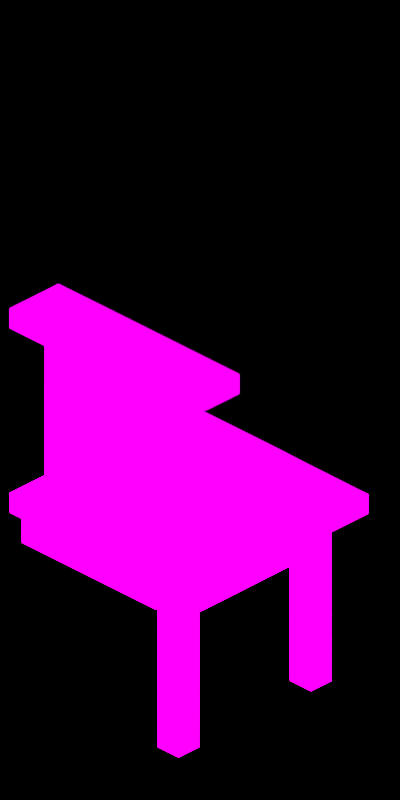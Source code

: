 # Source: vn_workbench.blend  (saved by Blender 4.4.32; exported with 4.5.12 LTS)
import bpy
from mathutils import Matrix  # noqa: F401  (used for matrix-valued properties, if any)

bpy.ops.wm.read_factory_settings(use_empty=True)
scene = bpy.context.scene
scene.name = 'Scene'

# ---- collections
col_collection = bpy.data.collections.new('Collection'); scene.collection.children.link(col_collection)
col_grid_plane_guides = bpy.data.collections.new('Grid Plane Guides'); scene.collection.children.link(col_grid_plane_guides)
col_grid_plane_guides.hide_render = True
col_grid_plane_guides_1 = bpy.data.collections.new('Grid Plane Guides 1'); col_grid_plane_guides.children.link(col_grid_plane_guides_1)
col_grid_plane_guides_2 = bpy.data.collections.new('Grid Plane Guides 2'); col_grid_plane_guides.children.link(col_grid_plane_guides_2)
col_grid_plane_guides_2.hide_render = True
col_table = bpy.data.collections.new('Table'); scene.collection.children.link(col_table)
col_reference = bpy.data.collections.new('Reference'); scene.collection.children.link(col_reference)
col_exclusion = bpy.data.collections.new('Exclusion'); scene.collection.children.link(col_exclusion)

# ---- images (referenced by path relative to the original .blend; pixels are not part of the script)
import os
ASSET_DIR = os.environ.get("B2B_ASSET_DIR", "")  # directory of the original .blend (textures are referenced by path, not embedded)
HERE = os.path.dirname(os.path.abspath(__file__))  # packed textures are extracted next to this script under _unpacked/

def load_image(name, relpath, width, height, colorspace="sRGB"):
    """Load a texture the original file referenced (path relative to the .blend, or extracted next to this script)."""
    p = next((c for c in (os.path.join(HERE, relpath), os.path.join(ASSET_DIR, relpath)) if relpath and os.path.exists(c)), "")
    if p:
        img = bpy.data.images.load(p, check_existing=True)
        img.name = name
    else:  # same state as the original file: an image datablock whose file is absent (Cycles renders it pink)
        img = bpy.data.images.new(name, width, height)
        img.source = "FILE"
        img.filepath = "//" + (relpath or name)
    img.colorspace_settings.name = colorspace
    return img
img_workbench_assets_png = load_image('workbench-assets.png', 'assets/VNWorkbench/workbench-assets.png', 1024, 1024, 'sRGB')

# ---- materials (node trees are filled in below, after node groups)
mat_table = bpy.data.materials.new('Table')
mat_exclude = bpy.data.materials.new('Exclude')

# ---- material node trees
mat_table.use_nodes = True; mat_table.node_tree.nodes.clear()
_N = mat_table.node_tree.nodes; _L = mat_table.node_tree.links
n0 = _N.new('ShaderNodeOutputMaterial'); n0.name = 'Material Output'; n0.location = (300, 300)
n1 = _N.new('ShaderNodeEmission'); n1.name = 'Emission'; n1.location = (10, 300)
n2 = _N.new('ShaderNodeTexImage'); n2.name = 'Image Texture'; n2.location = (-280, 280)
n2.image = img_workbench_assets_png
n2.extension = 'EXTEND'
_L.new(n1.outputs[0], n0.inputs[0])
_L.new(n2.outputs[0], n1.inputs[0])
n0.is_active_output = True
mat_exclude.use_nodes = True; mat_exclude.node_tree.nodes.clear()
_N = mat_exclude.node_tree.nodes; _L = mat_exclude.node_tree.links
n0 = _N.new('ShaderNodeOutputMaterial'); n0.name = 'Material Output'; n0.location = (300, 300)
n1 = _N.new('ShaderNodeHoldout'); n1.name = 'Holdout'; n1.location = (10, 300)
_L.new(n1.outputs[0], n0.inputs[0])
n0.is_active_output = True

# ---- world
world_world = bpy.data.worlds.new('World'); scene.world = world_world
world_world.use_nodes = True; world_world.node_tree.nodes.clear()
_N = world_world.node_tree.nodes; _L = world_world.node_tree.links
n0 = _N.new('ShaderNodeOutputWorld'); n0.name = 'World Output'; n0.location = (300, 300)
n1 = _N.new('ShaderNodeBackground'); n1.name = 'Background'; n1.location = (10, 300)
n1.inputs[0].default_value = (0.05088, 0.05088, 0.05088, 1.0)
n1.inputs[1].default_value = 0.0
_L.new(n1.outputs[0], n0.inputs[0])
n0.is_active_output = True
world_world.color = (0.05088, 0.05088, 0.05088)
world_world.use_sun_shadow = False
world_world.sun_shadow_jitter_overblur = 0.0

# ---- cameras
cam_camera = bpy.data.cameras.new('Camera')
cam_camera.type = 'ORTHO'
cam_camera.clip_end = 100.0
cam_camera.ortho_scale = 7.314

# ---- lights
light_light = bpy.data.lights.new('Light', 'AREA')
light_light.transmission_factor = 0.0
light_light.use_shadow = False
light_light.energy = 339.5
light_light.shadow_soft_size = 7.54
light_light.shadow_maximum_resolution = 0.006
light_light.use_absolute_resolution = True
light_light.shape = 'RECTANGLE'
light_light.size = 0.1
light_light.size_y = 0.1
light_light.spread = 2.094

# ---- meshes
me_cylinder_002 = bpy.data.meshes.new('Cylinder.002')
me_cylinder_002.from_pydata([(0.0, 1.0, -1.0), (0.0, 1.0, 9.249), (0.1951, 0.9808, -1.0), (0.1951, 0.9808, 9.249), (0.3827, 0.9239, -1.0), (0.3827, 0.9239, 9.249), (0.5556, 0.8315, -1.0), (0.5556, 0.8315, 9.249), (0.7071, 0.7071, -1.0), (0.7071, 0.7071, 9.249), (0.8315, 0.5556, -1.0), (0.8315, 0.5556, 9.249), (0.9239, 0.3827, -1.0), (0.9239, 0.3827, 9.249), (0.9808, 0.1951, -1.0), (0.9808, 0.1951, 9.249), (1.0, 0.0, -1.0), (1.0, 3.606e-07, 9.249), (0.9808, -0.1951, -1.0), (0.9808, -0.1951, 9.249), (0.9239, -0.3827, -1.0), (0.9239, -0.3827, 9.249), (0.8315, -0.5556, -1.0), (0.8315, -0.5556, 9.249), (0.7071, -0.7071, -1.0), (0.7071, -0.7071, 9.249), (0.5556, -0.8315, -1.0), (0.5556, -0.8315, 9.249), (0.3827, -0.9239, -1.0), (0.3827, -0.9239, 9.249), (0.1951, -0.9808, -1.0), (0.1951, -0.9808, 9.249), (0.0, -1.0, -1.0), (0.0, -1.0, 9.249), (-0.1951, -0.9808, -1.0), (-0.1951, -0.9808, 9.249), (-0.3827, -0.9239, -1.0), (-0.3827, -0.9239, 9.249), (-0.5556, -0.8315, -1.0), (-0.5556, -0.8315, 9.249), (-0.7071, -0.7071, -1.0), (-0.7071, -0.7071, 9.249), (-0.8315, -0.5556, -1.0), (-0.8315, -0.5556, 9.249), (-0.9239, -0.3827, -1.0), (-0.9239, -0.3827, 9.249), (-0.9808, -0.1951, -1.0), (-0.9808, -0.1951, 9.249), (-1.0, 0.0, -1.0), (-1.0, 3.606e-07, 9.249), (-0.9808, 0.1951, -1.0), (-0.9808, 0.1951, 9.249), (-0.9239, 0.3827, -1.0), (-0.9239, 0.3827, 9.249), (-0.8315, 0.5556, -1.0), (-0.8315, 0.5556, 9.249), (-0.7071, 0.7071, -1.0), (-0.7071, 0.7071, 9.249), (-0.5556, 0.8315, -1.0), (-0.5556, 0.8315, 9.249), (-0.3827, 0.9239, -1.0), (-0.3827, 0.9239, 9.249), (-0.1951, 0.9808, -1.0), (-0.1951, 0.9808, 9.249), (0.7541, 3.791, 9.28), (7.346e-08, 3.865, 9.28), (1.479, 3.571, 9.28), (2.147, 3.214, 9.28), (2.733, 2.733, 9.28), (3.214, 2.147, 9.28), (3.571, 1.479, 9.28), (3.791, 0.7541, 9.28), (3.865, 2.238e-07, 9.28), (3.791, -0.7541, 9.28), (3.571, -1.479, 9.28), (3.214, -2.147, 9.28), (2.733, -2.733, 9.28), (2.147, -3.214, 9.28), (1.479, -3.571, 9.28), (0.7541, -3.791, 9.28), (7.346e-08, -3.865, 9.28), (-0.7541, -3.791, 9.28), (-1.479, -3.571, 9.28), (-2.147, -3.214, 9.28), (-2.733, -2.733, 9.28), (-3.214, -2.147, 9.28), (-3.571, -1.479, 9.28), (-3.791, -0.7541, 9.28), (-3.865, 2.238e-07, 9.28), (-3.791, 0.7541, 9.28), (-3.571, 1.479, 9.28), (-3.214, 2.147, 9.28), (-2.733, 2.733, 9.28), (-2.147, 3.214, 9.28), (-1.479, 3.571, 9.28), (-0.7541, 3.791, 9.28), (0.03055, 0.1536, 18.5), (-1.612e-08, 0.1566, 18.5), (0.05992, 0.1447, 18.5), (0.08699, 0.1302, 18.5), (0.1107, 0.1107, 18.5), (0.1302, 0.08699, 18.5), (0.1447, 0.05992, 18.5), (0.1536, 0.03055, 18.5), (0.1566, 7.808e-07, 18.5), (0.1536, -0.03054, 18.5), (0.1447, -0.05992, 18.5), (0.1302, -0.08699, 18.5), (0.1107, -0.1107, 18.5), (0.08699, -0.1302, 18.5), (0.05992, -0.1447, 18.5), (0.03055, -0.1536, 18.5), (-1.612e-08, -0.1566, 18.5), (-0.03055, -0.1536, 18.5), (-0.05992, -0.1447, 18.5), (-0.08699, -0.1302, 18.5), (-0.1107, -0.1107, 18.5), (-0.1302, -0.08699, 18.5), (-0.1447, -0.05992, 18.5), (-0.1536, -0.03054, 18.5), (-0.1566, 7.808e-07, 18.5), (-0.1536, 0.03055, 18.5), (-0.1447, 0.05992, 18.5), (-0.1302, 0.08699, 18.5), (-0.1107, 0.1107, 18.5), (-0.08699, 0.1302, 18.5), (-0.05992, 0.1447, 18.5), (-0.03055, 0.1536, 18.5)], [], [(0, 1, 3, 2), (2, 3, 5, 4), (4, 5, 7, 6), (6, 7, 9, 8), (8, 9, 11, 10), (10, 11, 13, 12), (12, 13, 15, 14), (14, 15, 17, 16), (16, 17, 19, 18), (18, 19, 21, 20), (20, 21, 23, 22), (22, 23, 25, 24), (24, 25, 27, 26), (26, 27, 29, 28), (28, 29, 31, 30), (30, 31, 33, 32), (32, 33, 35, 34), (34, 35, 37, 36), (36, 37, 39, 38), (38, 39, 41, 40), (40, 41, 43, 42), (42, 43, 45, 44), (44, 45, 47, 46), (46, 47, 49, 48), (48, 49, 51, 50), (50, 51, 53, 52), (52, 53, 55, 54), (54, 55, 57, 56), (56, 57, 59, 58), (58, 59, 61, 60), (25, 23, 75, 76), (60, 61, 63, 62), (62, 63, 1, 0), (0, 2, 4, 6, 8, 10, 12, 14, 16, 18, 20, 22, 24, 26, 28, 30, 32, 34, 36, 38, 40, 42, 44, 46, 48, 50, 52, 54, 56, 58, 60, 62), (89, 88, 120, 121), (43, 41, 84, 85), (61, 59, 93, 94), (17, 15, 71, 72), (35, 33, 80, 81), (53, 51, 89, 90), (9, 7, 67, 68), (27, 25, 76, 77), (45, 43, 85, 86), (63, 61, 94, 95), (19, 17, 72, 73), (37, 35, 81, 82), (55, 53, 90, 91), (11, 9, 68, 69), (29, 27, 77, 78), (47, 45, 86, 87), (3, 1, 65, 64), (1, 63, 95, 65), (21, 19, 73, 74), (39, 37, 82, 83), (57, 55, 91, 92), (13, 11, 69, 70), (31, 29, 78, 79), (49, 47, 87, 88), (5, 3, 64, 66), (23, 21, 74, 75), (41, 39, 83, 84), (59, 57, 92, 93), (15, 13, 70, 71), (33, 31, 79, 80), (51, 49, 88, 89), (7, 5, 66, 67), (96, 97, 127, 126, 125, 124, 123, 122, 121, 120, 119, 118, 117, 116, 115, 114, 113, 112, 111, 110, 109, 108, 107, 106, 105, 104, 103, 102, 101, 100, 99, 98), (76, 75, 107, 108), (90, 89, 121, 122), (77, 76, 108, 109), (91, 90, 122, 123), (78, 77, 109, 110), (64, 65, 97, 96), (92, 91, 123, 124), (79, 78, 110, 111), (66, 64, 96, 98), (93, 92, 124, 125), (80, 79, 111, 112), (67, 66, 98, 99), (94, 93, 125, 126), (81, 80, 112, 113), (68, 67, 99, 100), (95, 94, 126, 127), (82, 81, 113, 114), (69, 68, 100, 101), (65, 95, 127, 97), (83, 82, 114, 115), (70, 69, 101, 102), (84, 83, 115, 116), (71, 70, 102, 103), (85, 84, 116, 117), (72, 71, 103, 104), (86, 85, 117, 118), (73, 72, 104, 105), (87, 86, 118, 119), (74, 73, 105, 106), (88, 87, 119, 120), (75, 74, 106, 107)])
_uv = me_cylinder_002.uv_layers.new(name='UVMap')
_uv.uv.foreach_set('vector', [1.0, 0.5, 1.0, 1.0, 0.9688, 1.0, 0.9688, 0.5, 0.9688, 0.5, 0.9688, 1.0, 0.9375, 1.0, 0.9375, 0.5, 0.9375, 0.5, 0.9375, 1.0, 0.9062, 1.0, 0.9062, 0.5, 0.9062, 0.5, 0.9062, 1.0, 0.875, 1.0, 0.875, 0.5, 0.875, 0.5, 0.875, 1.0, 0.8438, 1.0, 0.8438, 0.5, 0.8438, 0.5, 0.8438, 1.0, 0.8125, 1.0, 0.8125, 0.5, 0.8125, 0.5, 0.8125, 1.0, 0.7812, 1.0, 0.7812, 0.5, 0.7812, 0.5, 0.7812, 1.0, 0.75, 1.0, 0.75, 0.5, 0.75, 0.5, 0.75, 1.0, 0.7188, 1.0, 0.7188, 0.5, 0.7188, 0.5, 0.7188, 1.0, 0.6875, 1.0, 0.6875, 0.5, 0.6875, 0.5, 0.6875, 1.0, 0.6562, 1.0, 0.6562, 0.5, 0.6562, 0.5, 0.6562, 1.0, 0.625, 1.0, 0.625, 0.5, 0.625, 0.5, 0.625, 1.0, 0.5938, 1.0, 0.5938, 0.5, 0.5938, 0.5, 0.5938, 1.0, 0.5625, 1.0, 0.5625, 0.5, 0.5625, 0.5, 0.5625, 1.0, 0.5312, 1.0, 0.5312, 0.5, 0.5312, 0.5, 0.5312, 1.0, 0.5, 1.0, 0.5, 0.5, 0.5, 0.5, 0.5, 1.0, 0.4688, 1.0, 0.4688, 0.5, 0.4688, 0.5, 0.4688, 1.0, 0.4375, 1.0, 0.4375, 0.5, 0.4375, 0.5, 0.4375, 1.0, 0.4062, 1.0, 0.4062, 0.5, 0.4062, 0.5, 0.4062, 1.0, 0.375, 1.0, 0.375, 0.5, 0.375, 0.5, 0.375, 1.0, 0.3438, 1.0, 0.3438, 0.5, 0.3438, 0.5, 0.3438, 1.0, 0.3125, 1.0, 0.3125, 0.5, 0.3125, 0.5, 0.3125, 1.0, 0.2812, 1.0, 0.2812, 0.5, 0.2812, 0.5, 0.2812, 1.0, 0.25, 1.0, 0.25, 0.5, 0.25, 0.5, 0.25, 1.0, 0.2188, 1.0, 0.2188, 0.5, 0.2188, 0.5, 0.2188, 1.0, 0.1875, 1.0, 0.1875, 0.5, 0.1875, 0.5, 0.1875, 1.0, 0.1562, 1.0, 0.1562, 0.5, 0.1562, 0.5, 0.1562, 1.0, 0.125, 1.0, 0.125, 0.5, 0.125, 0.5, 0.125, 1.0, 0.09375, 1.0, 0.09375, 0.5, 0.09375, 0.5, 0.09375, 1.0, 0.0625, 1.0, 0.0625, 0.5, 0.625, 1.0, 0.6562, 1.0, 0.6562, 1.0, 0.625, 1.0, 0.0625, 0.5, 0.0625, 1.0, 0.03125, 1.0, 0.03125, 0.5, 0.03125, 0.5, 0.03125, 1.0, 0.0, 1.0, 0.0, 0.5, 0.75, 0.49, 0.7968, 0.4854, 0.8418, 0.4717, 0.8833, 0.4496, 0.9197, 0.4197, 0.9496, 0.3833, 0.9717, 0.3418, 0.9854, 0.2968, 0.99, 0.25, 0.9854, 0.2032, 0.9717, 0.1582, 0.9496, 0.1167, 0.9197, 0.08029, 0.8833, 0.05045, 0.8418, 0.02827, 0.7968, 0.01461, 0.75, 0.01, 0.7032, 0.01461, 0.6582, 0.02827, 0.6167, 0.05045, 0.5803, 0.08029, 0.5504, 0.1167, 0.5283, 0.1582, 0.5146, 0.2032, 0.51, 0.25, 0.5146, 0.2968, 0.5283, 0.3418, 0.5504, 0.3833, 0.5803, 0.4197, 0.6167, 0.4496, 0.6582, 0.4717, 0.7032, 0.4854, 0.2188, 1.0, 0.25, 1.0, 0.25, 1.0, 0.2188, 1.0, 0.3438, 1.0, 0.375, 1.0, 0.375, 1.0, 0.3438, 1.0, 0.0625, 1.0, 0.09375, 1.0, 0.09375, 1.0, 0.0625, 1.0, 0.75, 1.0, 0.7812, 1.0, 0.7812, 1.0, 0.75, 1.0, 0.4688, 1.0, 0.5, 1.0, 0.5, 1.0, 0.4688, 1.0, 0.1875, 1.0, 0.2188, 1.0, 0.2188, 1.0, 0.1875, 1.0, 0.875, 1.0, 0.9062, 1.0, 0.9062, 1.0, 0.875, 1.0, 0.5938, 1.0, 0.625, 1.0, 0.625, 1.0, 0.5938, 1.0, 0.3125, 1.0, 0.3438, 1.0, 0.3438, 1.0, 0.3125, 1.0, 0.03125, 1.0, 0.0625, 1.0, 0.0625, 1.0, 0.03125, 1.0, 0.7188, 1.0, 0.75, 1.0, 0.75, 1.0, 0.7188, 1.0, 0.4375, 1.0, 0.4688, 1.0, 0.4688, 1.0, 0.4375, 1.0, 0.1562, 1.0, 0.1875, 1.0, 0.1875, 1.0, 0.1562, 1.0, 0.8438, 1.0, 0.875, 1.0, 0.875, 1.0, 0.8438, 1.0, 0.5625, 1.0, 0.5938, 1.0, 0.5938, 1.0, 0.5625, 1.0, 0.2812, 1.0, 0.3125, 1.0, 0.3125, 1.0, 0.2812, 1.0, 0.9688, 1.0, 1.0, 1.0, 1.0, 1.0, 0.9688, 1.0, 0.0, 1.0, 0.03125, 1.0, 0.03125, 1.0, 0.0, 1.0, 0.6875, 1.0, 0.7188, 1.0, 0.7188, 1.0, 0.6875, 1.0, 0.4062, 1.0, 0.4375, 1.0, 0.4375, 1.0, 0.4062, 1.0, 0.125, 1.0, 0.1562, 1.0, 0.1562, 1.0, 0.125, 1.0, 0.8125, 1.0, 0.8438, 1.0, 0.8438, 1.0, 0.8125, 1.0, 0.5312, 1.0, 0.5625, 1.0, 0.5625, 1.0, 0.5312, 1.0, 0.25, 1.0, 0.2812, 1.0, 0.2812, 1.0, 0.25, 1.0, 0.9375, 1.0, 0.9688, 1.0, 0.9688, 1.0, 0.9375, 1.0, 0.6562, 1.0, 0.6875, 1.0, 0.6875, 1.0, 0.6562, 1.0, 0.375, 1.0, 0.4062, 1.0, 0.4062, 1.0, 0.375, 1.0, 0.09375, 1.0, 0.125, 1.0, 0.125, 1.0, 0.09375, 1.0, 0.7812, 1.0, 0.8125, 1.0, 0.8125, 1.0, 0.7812, 1.0, 0.5, 1.0, 0.5312, 1.0, 0.5312, 1.0, 0.5, 1.0, 0.2188, 1.0, 0.25, 1.0, 0.25, 1.0, 0.2188, 1.0, 0.9062, 1.0, 0.9375, 1.0, 0.9375, 1.0, 0.9062, 1.0, 0.2968, 0.4854, 0.25, 0.49, 0.2032, 0.4854, 0.1582, 0.4717, 0.1167, 0.4496, 0.08029, 0.4197, 0.05045, 0.3833, 0.02827, 0.3418, 0.01461, 0.2968, 0.01, 0.25, 0.01461, 0.2032, 0.02827, 0.1582, 0.05045, 0.1167, 0.08029, 0.08029, 0.1167, 0.05045, 0.1582, 0.02827, 0.2032, 0.01461, 0.25, 0.01, 0.2968, 0.01461, 0.3418, 0.02827, 0.3833, 0.05045, 0.4197, 0.08029, 0.4496, 0.1167, 0.4717, 0.1582, 0.4854, 0.2032, 0.49, 0.25, 0.4854, 0.2968, 0.4717, 0.3418, 0.4496, 0.3833, 0.4197, 0.4197, 0.3833, 0.4496, 0.3418, 0.4717, 0.625, 1.0, 0.6562, 1.0, 0.6562, 1.0, 0.625, 1.0, 0.1875, 1.0, 0.2188, 1.0, 0.2188, 1.0, 0.1875, 1.0, 0.5938, 1.0, 0.625, 1.0, 0.625, 1.0, 0.5938, 1.0, 0.1562, 1.0, 0.1875, 1.0, 0.1875, 1.0, 0.1562, 1.0, 0.5625, 1.0, 0.5938, 1.0, 0.5938, 1.0, 0.5625, 1.0, 0.9688, 1.0, 1.0, 1.0, 1.0, 1.0, 0.9688, 1.0, 0.125, 1.0, 0.1562, 1.0, 0.1562, 1.0, 0.125, 1.0, 0.5312, 1.0, 0.5625, 1.0, 0.5625, 1.0, 0.5312, 1.0, 0.9375, 1.0, 0.9688, 1.0, 0.9688, 1.0, 0.9375, 1.0, 0.09375, 1.0, 0.125, 1.0, 0.125, 1.0, 0.09375, 1.0, 0.5, 1.0, 0.5312, 1.0, 0.5312, 1.0, 0.5, 1.0, 0.9062, 1.0, 0.9375, 1.0, 0.9375, 1.0, 0.9062, 1.0, 0.0625, 1.0, 0.09375, 1.0, 0.09375, 1.0, 0.0625, 1.0, 0.4688, 1.0, 0.5, 1.0, 0.5, 1.0, 0.4688, 1.0, 0.875, 1.0, 0.9062, 1.0, 0.9062, 1.0, 0.875, 1.0, 0.03125, 1.0, 0.0625, 1.0, 0.0625, 1.0, 0.03125, 1.0, 0.4375, 1.0, 0.4688, 1.0, 0.4688, 1.0, 0.4375, 1.0, 0.8438, 1.0, 0.875, 1.0, 0.875, 1.0, 0.8438, 1.0, 0.0, 1.0, 0.03125, 1.0, 0.03125, 1.0, 0.0, 1.0, 0.4062, 1.0, 0.4375, 1.0, 0.4375, 1.0, 0.4062, 1.0, 0.8125, 1.0, 0.8438, 1.0, 0.8438, 1.0, 0.8125, 1.0, 0.375, 1.0, 0.4062, 1.0, 0.4062, 1.0, 0.375, 1.0, 0.7812, 1.0, 0.8125, 1.0, 0.8125, 1.0, 0.7812, 1.0, 0.3438, 1.0, 0.375, 1.0, 0.375, 1.0, 0.3438, 1.0, 0.75, 1.0, 0.7812, 1.0, 0.7812, 1.0, 0.75, 1.0, 0.3125, 1.0, 0.3438, 1.0, 0.3438, 1.0, 0.3125, 1.0, 0.7188, 1.0, 0.75, 1.0, 0.75, 1.0, 0.7188, 1.0, 0.2812, 1.0, 0.3125, 1.0, 0.3125, 1.0, 0.2812, 1.0, 0.6875, 1.0, 0.7188, 1.0, 0.7188, 1.0, 0.6875, 1.0, 0.25, 1.0, 0.2812, 1.0, 0.2812, 1.0, 0.25, 1.0, 0.6562, 1.0, 0.6875, 1.0, 0.6875, 1.0, 0.6562, 1.0])
me_cylinder_002.update()
me_cylinder_001 = bpy.data.meshes.new('Cylinder.001')
me_cylinder_001.from_pydata([(0.0, 1.0, -1.0), (0.0, 1.0, 9.249), (0.1951, 0.9808, -1.0), (0.1951, 0.9808, 9.249), (0.3827, 0.9239, -1.0), (0.3827, 0.9239, 9.249), (0.5556, 0.8315, -1.0), (0.5556, 0.8315, 9.249), (0.7071, 0.7071, -1.0), (0.7071, 0.7071, 9.249), (0.8315, 0.5556, -1.0), (0.8315, 0.5556, 9.249), (0.9239, 0.3827, -1.0), (0.9239, 0.3827, 9.249), (0.9808, 0.1951, -1.0), (0.9808, 0.1951, 9.249), (1.0, 0.0, -1.0), (1.0, 3.606e-07, 9.249), (0.9808, -0.1951, -1.0), (0.9808, -0.1951, 9.249), (0.9239, -0.3827, -1.0), (0.9239, -0.3827, 9.249), (0.8315, -0.5556, -1.0), (0.8315, -0.5556, 9.249), (0.7071, -0.7071, -1.0), (0.7071, -0.7071, 9.249), (0.5556, -0.8315, -1.0), (0.5556, -0.8315, 9.249), (0.3827, -0.9239, -1.0), (0.3827, -0.9239, 9.249), (0.1951, -0.9808, -1.0), (0.1951, -0.9808, 9.249), (0.0, -1.0, -1.0), (0.0, -1.0, 9.249), (-0.1951, -0.9808, -1.0), (-0.1951, -0.9808, 9.249), (-0.3827, -0.9239, -1.0), (-0.3827, -0.9239, 9.249), (-0.5556, -0.8315, -1.0), (-0.5556, -0.8315, 9.249), (-0.7071, -0.7071, -1.0), (-0.7071, -0.7071, 9.249), (-0.8315, -0.5556, -1.0), (-0.8315, -0.5556, 9.249), (-0.9239, -0.3827, -1.0), (-0.9239, -0.3827, 9.249), (-0.9808, -0.1951, -1.0), (-0.9808, -0.1951, 9.249), (-1.0, 0.0, -1.0), (-1.0, 3.606e-07, 9.249), (-0.9808, 0.1951, -1.0), (-0.9808, 0.1951, 9.249), (-0.9239, 0.3827, -1.0), (-0.9239, 0.3827, 9.249), (-0.8315, 0.5556, -1.0), (-0.8315, 0.5556, 9.249), (-0.7071, 0.7071, -1.0), (-0.7071, 0.7071, 9.249), (-0.5556, 0.8315, -1.0), (-0.5556, 0.8315, 9.249), (-0.3827, 0.9239, -1.0), (-0.3827, 0.9239, 9.249), (-0.1951, 0.9808, -1.0), (-0.1951, 0.9808, 9.249), (0.7541, 3.791, 9.28), (7.346e-08, 3.865, 9.28), (1.479, 3.571, 9.28), (2.147, 3.214, 9.28), (2.733, 2.733, 9.28), (3.214, 2.147, 9.28), (3.571, 1.479, 9.28), (3.791, 0.7541, 9.28), (3.865, 2.238e-07, 9.28), (3.791, -0.7541, 9.28), (3.571, -1.479, 9.28), (3.214, -2.147, 9.28), (2.733, -2.733, 9.28), (2.147, -3.214, 9.28), (1.479, -3.571, 9.28), (0.7541, -3.791, 9.28), (7.346e-08, -3.865, 9.28), (-0.7541, -3.791, 9.28), (-1.479, -3.571, 9.28), (-2.147, -3.214, 9.28), (-2.733, -2.733, 9.28), (-3.214, -2.147, 9.28), (-3.571, -1.479, 9.28), (-3.791, -0.7541, 9.28), (-3.865, 2.238e-07, 9.28), (-3.791, 0.7541, 9.28), (-3.571, 1.479, 9.28), (-3.214, 2.147, 9.28), (-2.733, 2.733, 9.28), (-2.147, 3.214, 9.28), (-1.479, 3.571, 9.28), (-0.7541, 3.791, 9.28), (0.03055, 0.1536, 18.5), (-1.612e-08, 0.1566, 18.5), (0.05992, 0.1447, 18.5), (0.08699, 0.1302, 18.5), (0.1107, 0.1107, 18.5), (0.1302, 0.08699, 18.5), (0.1447, 0.05992, 18.5), (0.1536, 0.03055, 18.5), (0.1566, 7.808e-07, 18.5), (0.1536, -0.03054, 18.5), (0.1447, -0.05992, 18.5), (0.1302, -0.08699, 18.5), (0.1107, -0.1107, 18.5), (0.08699, -0.1302, 18.5), (0.05992, -0.1447, 18.5), (0.03055, -0.1536, 18.5), (-1.612e-08, -0.1566, 18.5), (-0.03055, -0.1536, 18.5), (-0.05992, -0.1447, 18.5), (-0.08699, -0.1302, 18.5), (-0.1107, -0.1107, 18.5), (-0.1302, -0.08699, 18.5), (-0.1447, -0.05992, 18.5), (-0.1536, -0.03054, 18.5), (-0.1566, 7.808e-07, 18.5), (-0.1536, 0.03055, 18.5), (-0.1447, 0.05992, 18.5), (-0.1302, 0.08699, 18.5), (-0.1107, 0.1107, 18.5), (-0.08699, 0.1302, 18.5), (-0.05992, 0.1447, 18.5), (-0.03055, 0.1536, 18.5)], [], [(0, 1, 3, 2), (2, 3, 5, 4), (4, 5, 7, 6), (6, 7, 9, 8), (8, 9, 11, 10), (10, 11, 13, 12), (12, 13, 15, 14), (14, 15, 17, 16), (16, 17, 19, 18), (18, 19, 21, 20), (20, 21, 23, 22), (22, 23, 25, 24), (24, 25, 27, 26), (26, 27, 29, 28), (28, 29, 31, 30), (30, 31, 33, 32), (32, 33, 35, 34), (34, 35, 37, 36), (36, 37, 39, 38), (38, 39, 41, 40), (40, 41, 43, 42), (42, 43, 45, 44), (44, 45, 47, 46), (46, 47, 49, 48), (48, 49, 51, 50), (50, 51, 53, 52), (52, 53, 55, 54), (54, 55, 57, 56), (56, 57, 59, 58), (58, 59, 61, 60), (25, 23, 75, 76), (60, 61, 63, 62), (62, 63, 1, 0), (0, 2, 4, 6, 8, 10, 12, 14, 16, 18, 20, 22, 24, 26, 28, 30, 32, 34, 36, 38, 40, 42, 44, 46, 48, 50, 52, 54, 56, 58, 60, 62), (89, 88, 120, 121), (43, 41, 84, 85), (61, 59, 93, 94), (17, 15, 71, 72), (35, 33, 80, 81), (53, 51, 89, 90), (9, 7, 67, 68), (27, 25, 76, 77), (45, 43, 85, 86), (63, 61, 94, 95), (19, 17, 72, 73), (37, 35, 81, 82), (55, 53, 90, 91), (11, 9, 68, 69), (29, 27, 77, 78), (47, 45, 86, 87), (3, 1, 65, 64), (1, 63, 95, 65), (21, 19, 73, 74), (39, 37, 82, 83), (57, 55, 91, 92), (13, 11, 69, 70), (31, 29, 78, 79), (49, 47, 87, 88), (5, 3, 64, 66), (23, 21, 74, 75), (41, 39, 83, 84), (59, 57, 92, 93), (15, 13, 70, 71), (33, 31, 79, 80), (51, 49, 88, 89), (7, 5, 66, 67), (96, 97, 127, 126, 125, 124, 123, 122, 121, 120, 119, 118, 117, 116, 115, 114, 113, 112, 111, 110, 109, 108, 107, 106, 105, 104, 103, 102, 101, 100, 99, 98), (76, 75, 107, 108), (90, 89, 121, 122), (77, 76, 108, 109), (91, 90, 122, 123), (78, 77, 109, 110), (64, 65, 97, 96), (92, 91, 123, 124), (79, 78, 110, 111), (66, 64, 96, 98), (93, 92, 124, 125), (80, 79, 111, 112), (67, 66, 98, 99), (94, 93, 125, 126), (81, 80, 112, 113), (68, 67, 99, 100), (95, 94, 126, 127), (82, 81, 113, 114), (69, 68, 100, 101), (65, 95, 127, 97), (83, 82, 114, 115), (70, 69, 101, 102), (84, 83, 115, 116), (71, 70, 102, 103), (85, 84, 116, 117), (72, 71, 103, 104), (86, 85, 117, 118), (73, 72, 104, 105), (87, 86, 118, 119), (74, 73, 105, 106), (88, 87, 119, 120), (75, 74, 106, 107)])
_uv = me_cylinder_001.uv_layers.new(name='UVMap')
_uv.uv.foreach_set('vector', [1.0, 0.5, 1.0, 1.0, 0.9688, 1.0, 0.9688, 0.5, 0.9688, 0.5, 0.9688, 1.0, 0.9375, 1.0, 0.9375, 0.5, 0.9375, 0.5, 0.9375, 1.0, 0.9062, 1.0, 0.9062, 0.5, 0.9062, 0.5, 0.9062, 1.0, 0.875, 1.0, 0.875, 0.5, 0.875, 0.5, 0.875, 1.0, 0.8438, 1.0, 0.8438, 0.5, 0.8438, 0.5, 0.8438, 1.0, 0.8125, 1.0, 0.8125, 0.5, 0.8125, 0.5, 0.8125, 1.0, 0.7812, 1.0, 0.7812, 0.5, 0.7812, 0.5, 0.7812, 1.0, 0.75, 1.0, 0.75, 0.5, 0.75, 0.5, 0.75, 1.0, 0.7188, 1.0, 0.7188, 0.5, 0.7188, 0.5, 0.7188, 1.0, 0.6875, 1.0, 0.6875, 0.5, 0.6875, 0.5, 0.6875, 1.0, 0.6562, 1.0, 0.6562, 0.5, 0.6562, 0.5, 0.6562, 1.0, 0.625, 1.0, 0.625, 0.5, 0.625, 0.5, 0.625, 1.0, 0.5938, 1.0, 0.5938, 0.5, 0.5938, 0.5, 0.5938, 1.0, 0.5625, 1.0, 0.5625, 0.5, 0.5625, 0.5, 0.5625, 1.0, 0.5312, 1.0, 0.5312, 0.5, 0.5312, 0.5, 0.5312, 1.0, 0.5, 1.0, 0.5, 0.5, 0.5, 0.5, 0.5, 1.0, 0.4688, 1.0, 0.4688, 0.5, 0.4688, 0.5, 0.4688, 1.0, 0.4375, 1.0, 0.4375, 0.5, 0.4375, 0.5, 0.4375, 1.0, 0.4062, 1.0, 0.4062, 0.5, 0.4062, 0.5, 0.4062, 1.0, 0.375, 1.0, 0.375, 0.5, 0.375, 0.5, 0.375, 1.0, 0.3438, 1.0, 0.3438, 0.5, 0.3438, 0.5, 0.3438, 1.0, 0.3125, 1.0, 0.3125, 0.5, 0.3125, 0.5, 0.3125, 1.0, 0.2812, 1.0, 0.2812, 0.5, 0.2812, 0.5, 0.2812, 1.0, 0.25, 1.0, 0.25, 0.5, 0.25, 0.5, 0.25, 1.0, 0.2188, 1.0, 0.2188, 0.5, 0.2188, 0.5, 0.2188, 1.0, 0.1875, 1.0, 0.1875, 0.5, 0.1875, 0.5, 0.1875, 1.0, 0.1562, 1.0, 0.1562, 0.5, 0.1562, 0.5, 0.1562, 1.0, 0.125, 1.0, 0.125, 0.5, 0.125, 0.5, 0.125, 1.0, 0.09375, 1.0, 0.09375, 0.5, 0.09375, 0.5, 0.09375, 1.0, 0.0625, 1.0, 0.0625, 0.5, 0.625, 1.0, 0.6562, 1.0, 0.6562, 1.0, 0.625, 1.0, 0.0625, 0.5, 0.0625, 1.0, 0.03125, 1.0, 0.03125, 0.5, 0.03125, 0.5, 0.03125, 1.0, 0.0, 1.0, 0.0, 0.5, 0.75, 0.49, 0.7968, 0.4854, 0.8418, 0.4717, 0.8833, 0.4496, 0.9197, 0.4197, 0.9496, 0.3833, 0.9717, 0.3418, 0.9854, 0.2968, 0.99, 0.25, 0.9854, 0.2032, 0.9717, 0.1582, 0.9496, 0.1167, 0.9197, 0.08029, 0.8833, 0.05045, 0.8418, 0.02827, 0.7968, 0.01461, 0.75, 0.01, 0.7032, 0.01461, 0.6582, 0.02827, 0.6167, 0.05045, 0.5803, 0.08029, 0.5504, 0.1167, 0.5283, 0.1582, 0.5146, 0.2032, 0.51, 0.25, 0.5146, 0.2968, 0.5283, 0.3418, 0.5504, 0.3833, 0.5803, 0.4197, 0.6167, 0.4496, 0.6582, 0.4717, 0.7032, 0.4854, 0.2188, 1.0, 0.25, 1.0, 0.25, 1.0, 0.2188, 1.0, 0.3438, 1.0, 0.375, 1.0, 0.375, 1.0, 0.3438, 1.0, 0.0625, 1.0, 0.09375, 1.0, 0.09375, 1.0, 0.0625, 1.0, 0.75, 1.0, 0.7812, 1.0, 0.7812, 1.0, 0.75, 1.0, 0.4688, 1.0, 0.5, 1.0, 0.5, 1.0, 0.4688, 1.0, 0.1875, 1.0, 0.2188, 1.0, 0.2188, 1.0, 0.1875, 1.0, 0.875, 1.0, 0.9062, 1.0, 0.9062, 1.0, 0.875, 1.0, 0.5938, 1.0, 0.625, 1.0, 0.625, 1.0, 0.5938, 1.0, 0.3125, 1.0, 0.3438, 1.0, 0.3438, 1.0, 0.3125, 1.0, 0.03125, 1.0, 0.0625, 1.0, 0.0625, 1.0, 0.03125, 1.0, 0.7188, 1.0, 0.75, 1.0, 0.75, 1.0, 0.7188, 1.0, 0.4375, 1.0, 0.4688, 1.0, 0.4688, 1.0, 0.4375, 1.0, 0.1562, 1.0, 0.1875, 1.0, 0.1875, 1.0, 0.1562, 1.0, 0.8438, 1.0, 0.875, 1.0, 0.875, 1.0, 0.8438, 1.0, 0.5625, 1.0, 0.5938, 1.0, 0.5938, 1.0, 0.5625, 1.0, 0.2812, 1.0, 0.3125, 1.0, 0.3125, 1.0, 0.2812, 1.0, 0.9688, 1.0, 1.0, 1.0, 1.0, 1.0, 0.9688, 1.0, 0.0, 1.0, 0.03125, 1.0, 0.03125, 1.0, 0.0, 1.0, 0.6875, 1.0, 0.7188, 1.0, 0.7188, 1.0, 0.6875, 1.0, 0.4062, 1.0, 0.4375, 1.0, 0.4375, 1.0, 0.4062, 1.0, 0.125, 1.0, 0.1562, 1.0, 0.1562, 1.0, 0.125, 1.0, 0.8125, 1.0, 0.8438, 1.0, 0.8438, 1.0, 0.8125, 1.0, 0.5312, 1.0, 0.5625, 1.0, 0.5625, 1.0, 0.5312, 1.0, 0.25, 1.0, 0.2812, 1.0, 0.2812, 1.0, 0.25, 1.0, 0.9375, 1.0, 0.9688, 1.0, 0.9688, 1.0, 0.9375, 1.0, 0.6562, 1.0, 0.6875, 1.0, 0.6875, 1.0, 0.6562, 1.0, 0.375, 1.0, 0.4062, 1.0, 0.4062, 1.0, 0.375, 1.0, 0.09375, 1.0, 0.125, 1.0, 0.125, 1.0, 0.09375, 1.0, 0.7812, 1.0, 0.8125, 1.0, 0.8125, 1.0, 0.7812, 1.0, 0.5, 1.0, 0.5312, 1.0, 0.5312, 1.0, 0.5, 1.0, 0.2188, 1.0, 0.25, 1.0, 0.25, 1.0, 0.2188, 1.0, 0.9062, 1.0, 0.9375, 1.0, 0.9375, 1.0, 0.9062, 1.0, 0.2968, 0.4854, 0.25, 0.49, 0.2032, 0.4854, 0.1582, 0.4717, 0.1167, 0.4496, 0.08029, 0.4197, 0.05045, 0.3833, 0.02827, 0.3418, 0.01461, 0.2968, 0.01, 0.25, 0.01461, 0.2032, 0.02827, 0.1582, 0.05045, 0.1167, 0.08029, 0.08029, 0.1167, 0.05045, 0.1582, 0.02827, 0.2032, 0.01461, 0.25, 0.01, 0.2968, 0.01461, 0.3418, 0.02827, 0.3833, 0.05045, 0.4197, 0.08029, 0.4496, 0.1167, 0.4717, 0.1582, 0.4854, 0.2032, 0.49, 0.25, 0.4854, 0.2968, 0.4717, 0.3418, 0.4496, 0.3833, 0.4197, 0.4197, 0.3833, 0.4496, 0.3418, 0.4717, 0.625, 1.0, 0.6562, 1.0, 0.6562, 1.0, 0.625, 1.0, 0.1875, 1.0, 0.2188, 1.0, 0.2188, 1.0, 0.1875, 1.0, 0.5938, 1.0, 0.625, 1.0, 0.625, 1.0, 0.5938, 1.0, 0.1562, 1.0, 0.1875, 1.0, 0.1875, 1.0, 0.1562, 1.0, 0.5625, 1.0, 0.5938, 1.0, 0.5938, 1.0, 0.5625, 1.0, 0.9688, 1.0, 1.0, 1.0, 1.0, 1.0, 0.9688, 1.0, 0.125, 1.0, 0.1562, 1.0, 0.1562, 1.0, 0.125, 1.0, 0.5312, 1.0, 0.5625, 1.0, 0.5625, 1.0, 0.5312, 1.0, 0.9375, 1.0, 0.9688, 1.0, 0.9688, 1.0, 0.9375, 1.0, 0.09375, 1.0, 0.125, 1.0, 0.125, 1.0, 0.09375, 1.0, 0.5, 1.0, 0.5312, 1.0, 0.5312, 1.0, 0.5, 1.0, 0.9062, 1.0, 0.9375, 1.0, 0.9375, 1.0, 0.9062, 1.0, 0.0625, 1.0, 0.09375, 1.0, 0.09375, 1.0, 0.0625, 1.0, 0.4688, 1.0, 0.5, 1.0, 0.5, 1.0, 0.4688, 1.0, 0.875, 1.0, 0.9062, 1.0, 0.9062, 1.0, 0.875, 1.0, 0.03125, 1.0, 0.0625, 1.0, 0.0625, 1.0, 0.03125, 1.0, 0.4375, 1.0, 0.4688, 1.0, 0.4688, 1.0, 0.4375, 1.0, 0.8438, 1.0, 0.875, 1.0, 0.875, 1.0, 0.8438, 1.0, 0.0, 1.0, 0.03125, 1.0, 0.03125, 1.0, 0.0, 1.0, 0.4062, 1.0, 0.4375, 1.0, 0.4375, 1.0, 0.4062, 1.0, 0.8125, 1.0, 0.8438, 1.0, 0.8438, 1.0, 0.8125, 1.0, 0.375, 1.0, 0.4062, 1.0, 0.4062, 1.0, 0.375, 1.0, 0.7812, 1.0, 0.8125, 1.0, 0.8125, 1.0, 0.7812, 1.0, 0.3438, 1.0, 0.375, 1.0, 0.375, 1.0, 0.3438, 1.0, 0.75, 1.0, 0.7812, 1.0, 0.7812, 1.0, 0.75, 1.0, 0.3125, 1.0, 0.3438, 1.0, 0.3438, 1.0, 0.3125, 1.0, 0.7188, 1.0, 0.75, 1.0, 0.75, 1.0, 0.7188, 1.0, 0.2812, 1.0, 0.3125, 1.0, 0.3125, 1.0, 0.2812, 1.0, 0.6875, 1.0, 0.7188, 1.0, 0.7188, 1.0, 0.6875, 1.0, 0.25, 1.0, 0.2812, 1.0, 0.2812, 1.0, 0.25, 1.0, 0.6562, 1.0, 0.6875, 1.0, 0.6875, 1.0, 0.6562, 1.0])
me_cylinder_001.update()
me_plane = bpy.data.meshes.new('Plane')
me_plane.from_pydata([(-1.0, -1.0, 0.0), (1.0, -1.0, 0.0), (-1.0, 1.0, 0.0), (1.0, 1.0, 0.0)], [], [(0, 1, 3, 2)])
_uv = me_plane.uv_layers.new(name='UVMap')
_uv.uv.foreach_set('vector', [0.0, 0.0, 1.0, 0.0, 1.0, 1.0, 0.0, 1.0])
me_plane.update()
me_plane_002 = bpy.data.meshes.new('Plane.002')
me_plane_002.from_pydata([(-1.0, -1.0, 0.0), (1.0, -1.0, 0.0), (-1.0, 1.0, 0.0), (1.0, 1.0, 0.0)], [], [(0, 1, 3, 2)])
_uv = me_plane_002.uv_layers.new(name='UVMap')
_uv.uv.foreach_set('vector', [0.0, 0.0, 1.0, 0.0, 1.0, 1.0, 0.0, 1.0])
me_plane_002.update()
me_cube = bpy.data.meshes.new('Cube')
me_cube.from_pydata([(-1.0, -1.0, -1.0), (-1.0, -1.0, 1.0), (-1.0, 1.0, -1.0), (-1.0, 1.0, 1.0), (2.994, -1.0, -1.0), (2.994, -1.0, 1.0), (2.994, 1.0, -1.0), (2.994, 1.0, 1.0)], [], [(0, 1, 3, 2), (2, 3, 7, 6), (6, 7, 5, 4), (4, 5, 1, 0), (2, 6, 4, 0), (7, 3, 1, 5)])
_uv = me_cube.uv_layers.new(name='UVMap')
_uv.uv.foreach_set('vector', [0.1822, 0.2894, 0.1822, 0.3151, 0.034, 0.4587, 0.034, 0.433, 0.8108, 0.297, 0.8108, 0.3227, 0.523, 0.5956, 0.523, 0.5699, 0.9622, 0.4421, 0.9622, 0.4678, 0.8121, 0.3208, 0.8121, 0.2951, 0.4742, 0.5581, 0.4742, 0.5837, 0.1853, 0.3105, 0.1853, 0.2848, 0.125, 0.5, 0.375, 0.5, 0.375, 0.75, 0.125, 0.75, 0.3228, 0.7441, 0.034, 0.4663, 0.1853, 0.3105, 0.4757, 0.5898])
me_cube.materials.append(mat_table)
me_cube.update()
me_cube_001 = bpy.data.meshes.new('Cube.001')
me_cube_001.from_pydata([(-1.0, -1.0, -1.0), (-1.0, -1.0, 1.0), (-1.0, 1.0, -1.0), (-1.0, 1.0, 1.0), (1.0, -1.0, -1.0), (1.0, -1.0, 1.0), (1.0, 1.0, -1.0), (1.0, 1.0, 1.0)], [], [(0, 1, 3, 2), (2, 3, 7, 6), (6, 7, 5, 4), (4, 5, 1, 0), (2, 6, 4, 0), (7, 3, 1, 5)])
_uv = me_cube_001.uv_layers.new(name='UVMap')
_uv.uv.foreach_set('vector', [0.5669, 0.2842, 0.5669, 0.4746, 0.5529, 0.4836, 0.5532, 0.2726, 0.2142, 0.04355, 0.2142, 0.3074, 0.1998, 0.2924, 0.1998, 0.0286, 0.199, 0.03164, 0.199, 0.2559, 0.187, 0.2663, 0.187, 0.04203, 0.9274, 0.1665, 0.9268, 0.3573, 0.9157, 0.3555, 0.9165, 0.1769, 0.125, 0.5, 0.375, 0.5, 0.375, 0.75, 0.125, 0.75, 0.625, 0.5, 0.875, 0.5, 0.875, 0.75, 0.625, 0.75])
me_cube_001.materials.append(mat_table)
me_cube_001.update()
me_cube_002 = bpy.data.meshes.new('Cube.002')
me_cube_002.from_pydata([(-1.035, -1.0, -1.0), (-1.035, -1.0, 1.0), (-1.035, 1.0, -1.0), (-1.035, 1.0, 1.0), (2.762, -1.0, -1.0), (2.762, -1.0, 1.0), (2.762, 1.0, -1.0), (2.762, 1.0, 1.0)], [], [(0, 1, 3, 2), (2, 3, 7, 6), (6, 7, 5, 4), (4, 5, 1, 0), (2, 6, 4, 0), (7, 3, 1, 5)])
_uv = me_cube_002.uv_layers.new(name='UVMap')
_uv.uv.foreach_set('vector', [0.375, 0.0, 0.625, 0.0, 0.625, 0.25, 0.375, 0.25, 0.375, 0.25, 0.625, 0.25, 0.625, 0.5, 0.375, 0.5, 0.375, 0.5, 0.625, 0.5, 0.625, 0.75, 0.375, 0.75, 0.44, 0.4815, 0.4406, 0.5247, 0.2191, 0.3104, 0.2173, 0.266, 0.125, 0.5, 0.375, 0.5, 0.375, 0.75, 0.125, 0.75, 0.625, 0.5, 0.875, 0.5, 0.875, 0.75, 0.625, 0.75])
me_cube_002.materials.append(mat_table)
me_cube_002.update()
me_cube_004 = bpy.data.meshes.new('Cube.004')
me_cube_004.from_pydata([(-1.0, -1.0, -1.0), (-1.0, -1.0, 1.0), (-1.0, 1.0, -1.0), (-1.0, 1.0, 1.0), (1.0, -1.0, -1.0), (1.0, -1.0, 1.0), (1.0, 1.0, -1.0), (1.0, 1.0, 1.0)], [], [(0, 1, 3, 2), (2, 3, 7, 6), (6, 7, 5, 4), (4, 5, 1, 0), (2, 6, 4, 0), (7, 3, 1, 5)])
_uv = me_cube_004.uv_layers.new(name='UVMap')
_uv.uv.foreach_set('vector', [0.8129, 0.04791, 0.8114, 0.2846, 0.7988, 0.2932, 0.7988, 0.03544, 0.4595, 0.2773, 0.4593, 0.5418, 0.4444, 0.5273, 0.4434, 0.2653, 0.4424, 0.2661, 0.4449, 0.4704, 0.4306, 0.4658, 0.4293, 0.2753, 0.375, 0.75, 0.625, 0.75, 0.625, 1.0, 0.375, 1.0, 0.125, 0.5, 0.375, 0.5, 0.375, 0.75, 0.125, 0.75, 0.625, 0.5, 0.875, 0.5, 0.875, 0.75, 0.625, 0.75])
me_cube_004.materials.append(mat_table)
me_cube_004.update()
me_cube_005 = bpy.data.meshes.new('Cube.005')
me_cube_005.from_pydata([(-1.0, -1.0, -1.0), (-1.0, -1.0, 2.937), (-1.0, 1.0, -1.0), (-1.0, 1.0, 2.937), (1.0, -1.0, -1.0), (1.0, -1.0, 2.937), (1.0, 1.0, -1.0), (1.0, 1.0, 2.937)], [], [(0, 1, 3, 2), (2, 3, 7, 6), (6, 7, 5, 4), (4, 5, 1, 0), (2, 6, 4, 0), (7, 3, 1, 5)])
_uv = me_cube_005.uv_layers.new(name='UVMap')
_uv.uv.foreach_set('vector', [0.942, 0.1773, 0.9421, 0.4178, 0.9281, 0.4029, 0.9296, 0.1628, 0.9277, 0.1636, 0.9273, 0.3616, 0.9141, 0.3515, 0.9141, 0.1808, 0.5662, 0.2866, 0.5668, 0.475, 0.554, 0.4844, 0.5542, 0.273, 0.5532, 0.2727, 0.5542, 0.5366, 0.5379, 0.5549, 0.5367, 0.2873, 0.125, 0.5, 0.375, 0.5, 0.375, 0.75, 0.125, 0.75, 0.625, 0.5, 0.875, 0.5, 0.875, 0.75, 0.625, 0.75])
me_cube_005.materials.append(mat_table)
me_cube_005.update()
me_cube_006 = bpy.data.meshes.new('Cube.006')
me_cube_006.from_pydata([(-1.0, -1.0, -1.0), (-1.0, -1.0, 3.052), (-1.0, 1.0, -1.0), (-1.0, 1.0, 3.052), (1.0, -1.0, -1.0), (1.0, -1.0, 3.052), (1.0, 1.0, -1.0), (1.0, 1.0, 3.052)], [], [(0, 1, 3, 2), (2, 3, 7, 6), (6, 7, 5, 4), (4, 5, 1, 0), (2, 6, 4, 0), (7, 3, 1, 5)])
_uv = me_cube_006.uv_layers.new(name='UVMap')
_uv.uv.foreach_set('vector', [0.444, 0.2667, 0.4455, 0.4746, 0.4312, 0.4697, 0.43, 0.2718, 0.08176, 0.1697, 0.0818, 0.3457, 0.07058, 0.352, 0.06896, 0.1548, 0.06686, 0.1538, 0.06845, 0.3662, 0.05638, 0.3835, 0.05472, 0.1668, 0.7959, 0.03604, 0.7972, 0.2997, 0.7811, 0.315, 0.7824, 0.04852, 0.125, 0.5, 0.375, 0.5, 0.375, 0.75, 0.125, 0.75, 0.625, 0.5, 0.875, 0.5, 0.875, 0.75, 0.625, 0.75])
me_cube_006.materials.append(mat_table)
me_cube_006.update()
me_cube_007 = bpy.data.meshes.new('Cube.007')
me_cube_007.from_pydata([(-1.035, -1.0, -1.0), (-1.035, -1.0, 1.0), (-1.035, 1.0, -1.0), (-1.035, 1.0, 1.0), (2.762, -1.0, -1.0), (2.762, -1.0, 1.0), (2.762, 1.0, -1.0), (2.762, 1.0, 1.0)], [], [(0, 1, 3, 2), (2, 3, 7, 6), (6, 7, 5, 4), (4, 5, 1, 0), (2, 6, 4, 0), (7, 3, 1, 5)])
_uv = me_cube_007.uv_layers.new(name='UVMap')
_uv.uv.foreach_set('vector', [0.375, 0.0, 0.625, 0.0, 0.625, 0.25, 0.375, 0.25, 0.7813, 0.276, 0.7813, 0.3258, 0.5545, 0.5381, 0.5545, 0.4883, 0.375, 0.5, 0.625, 0.5, 0.625, 0.75, 0.375, 0.75, 0.375, 0.75, 0.625, 0.75, 0.625, 1.0, 0.375, 1.0, 0.125, 0.5, 0.375, 0.5, 0.375, 0.75, 0.125, 0.75, 0.625, 0.5, 0.875, 0.5, 0.875, 0.75, 0.625, 0.75])
me_cube_007.materials.append(mat_table)
me_cube_007.update()
me_cube_008 = bpy.data.meshes.new('Cube.008')
me_cube_008.from_pydata([(-1.425, -1.0, -1.0), (-1.425, -1.0, 1.0), (-1.425, 1.0, -1.0), (-1.425, 1.0, 1.0), (2.864, -1.0, -1.0), (2.864, -1.0, 1.0), (2.864, 1.0, -1.0), (2.864, 1.0, 1.0)], [], [(0, 1, 3, 2), (2, 3, 7, 6), (6, 7, 5, 4), (4, 5, 1, 0), (2, 6, 4, 0), (7, 3, 1, 5)])
_uv = me_cube_008.uv_layers.new(name='UVMap')
_uv.uv.foreach_set('vector', [0.375, 0.0, 0.625, 0.0, 0.625, 0.25, 0.375, 0.25, 0.1818, 0.2527, 0.1828, 0.2869, 0.07147, 0.3923, 0.07147, 0.3611, 0.375, 0.5, 0.625, 0.5, 0.625, 0.75, 0.375, 0.75, 0.375, 0.75, 0.625, 0.75, 0.625, 1.0, 0.375, 1.0, 0.125, 0.5, 0.375, 0.5, 0.375, 0.75, 0.125, 0.75, 0.625, 0.5, 0.875, 0.5, 0.875, 0.75, 0.625, 0.75])
me_cube_008.materials.append(mat_table)
me_cube_008.update()
me_cube_009 = bpy.data.meshes.new('Cube.009')
me_cube_009.from_pydata([(-1.425, -1.0, -1.0), (-1.425, -1.0, 1.0), (-1.425, 1.0, -1.0), (-1.425, 1.0, 1.0), (2.864, -1.0, -1.0), (2.864, -1.0, 1.0), (2.864, 1.0, -1.0), (2.864, 1.0, 1.0)], [], [(0, 1, 3, 2), (2, 3, 7, 6), (6, 7, 5, 4), (4, 5, 1, 0), (2, 6, 4, 0), (7, 3, 1, 5)])
_uv = me_cube_009.uv_layers.new(name='UVMap')
_uv.uv.foreach_set('vector', [0.375, 0.0, 0.625, 0.0, 0.625, 0.25, 0.375, 0.25, 0.375, 0.25, 0.625, 0.25, 0.625, 0.5, 0.375, 0.5, 0.375, 0.5, 0.625, 0.5, 0.625, 0.75, 0.375, 0.75, 0.9271, 0.3743, 0.9271, 0.4054, 0.8146, 0.2934, 0.8146, 0.2623, 0.125, 0.5, 0.375, 0.5, 0.375, 0.75, 0.125, 0.75, 0.625, 0.5, 0.875, 0.5, 0.875, 0.75, 0.625, 0.75])
me_cube_009.materials.append(mat_table)
me_cube_009.update()
me_cube_010 = bpy.data.meshes.new('Cube.010')
me_cube_010.from_pydata([(-1.0, 0.4452, -1.0), (-1.0, 0.4452, 1.0), (-1.0, 1.0, -1.0), (-1.0, 1.0, 1.0), (2.994, 0.4452, -1.0), (2.994, 0.4452, 1.0), (2.994, 1.0, -1.0), (2.994, 1.0, 1.0)], [], [(0, 1, 3, 2), (2, 3, 7, 6), (6, 7, 5, 4), (4, 5, 1, 0), (2, 6, 4, 0), (7, 3, 1, 5)])
_uv = me_cube_010.uv_layers.new(name='UVMap')
_uv.uv.foreach_set('vector', [0.1855, 0.2857, 0.1855, 0.3114, 0.1474, 0.3439, 0.1474, 0.3182, 0.8116, 0.2984, 0.8116, 0.3241, 0.5232, 0.5976, 0.5232, 0.5719, 0.962, 0.4426, 0.962, 0.4683, 0.9267, 0.4321, 0.9267, 0.4064, 0.4748, 0.5621, 0.4748, 0.5878, 0.1865, 0.3165, 0.1865, 0.2908, 0.125, 0.5, 0.375, 0.5, 0.375, 0.75, 0.125, 0.75, 0.3087, 0.7266, 0.04463, 0.4763, 0.08387, 0.4422, 0.3467, 0.6987])
me_cube_010.materials.append(mat_table)
me_cube_010.update()
me_cube_011 = bpy.data.meshes.new('Cube.011')
me_cube_011.from_pydata([(-1.0, -1.0, -1.0), (-1.0, -1.0, 0.6901), (-1.0, 1.0, -1.0), (-1.0, 1.0, 0.6901), (1.0, -1.0, -1.0), (1.0, -1.0, 0.6901), (1.0, 1.0, -1.0), (1.0, 1.0, 0.6901)], [], [(0, 1, 3, 2), (2, 3, 7, 6), (6, 7, 5, 4), (4, 5, 1, 0), (2, 6, 4, 0), (7, 3, 1, 5)])
_uv = me_cube_011.uv_layers.new(name='UVMap')
_uv.uv.foreach_set('vector', [0.4146, 0.7993, 0.5633, 0.7993, 0.5633, 0.948, 0.4146, 0.948, 0.3677, 0.7423, 0.6115, 0.7423, 0.6115, 0.985, 0.3677, 0.985, 0.3887, 0.7657, 0.4712, 0.7705, 0.4762, 0.9529, 0.3937, 0.9481, 0.6111, 0.7369, 0.6111, 0.978, 0.3692, 0.9842, 0.3692, 0.7431, 0.125, 0.5, 0.375, 0.5, 0.375, 0.75, 0.125, 0.75, 0.3687, 0.7407, 0.6124, 0.7407, 0.6124, 0.9831, 0.3687, 0.9831])
me_cube_011.materials.append(mat_table)
me_cube_011.update()
me_cube_012 = bpy.data.meshes.new('Cube.012')
me_cube_012.from_pydata([(-1.0, -0.7829, -1.0), (-1.0, -0.8968, 1.0), (-1.0, 0.787, -1.0), (-1.0, 0.8974, 1.0), (1.0, -0.7829, -1.0), (1.0, -0.8968, 1.0), (1.0, 0.787, -1.0), (1.0, 0.8974, 1.0), (-1.0, 0.5159, -1.0), (-1.0, 0.5159, 1.0), (1.0, 0.5159, -1.0), (1.0, 0.5159, 1.0), (-1.0, 0.5159, 2.514), (-1.0, 0.8974, 2.514), (1.0, 0.8974, 2.514), (1.0, 0.5159, 2.514), (-1.0, -0.8968, 0.8284), (-1.0, 0.8974, 0.8284), (1.0, 0.8974, 0.8284), (1.0, -0.8968, 0.8284), (1.0, 0.5159, 0.8284), (-1.0, 0.5159, 0.8284), (-1.0, 0.787, 0.807), (1.0, 0.787, 0.807), (1.0, -0.7829, 0.807), (1.0, 0.5159, 0.807), (-1.0, 0.5159, 0.807), (-1.0, -0.7829, 0.807), (1.0, 0.8974, 2.342), (1.0, 0.5159, 2.342), (-1.0, 0.5159, 2.342), (-1.0, 0.8974, 2.342), (-1.0, 0.3969, 2.514), (1.0, 0.3969, 2.514), (-1.0, 0.3969, 2.342), (1.0, 0.3969, 2.342), (1.0, 0.5159, 1.012), (-1.0, 0.7857, 1.012), (1.0, 0.7857, 1.012), (-1.0, 0.5159, 1.012), (1.0, 0.7857, 2.333), (-1.0, 0.5159, 2.333), (1.0, 0.5159, 2.333), (-1.0, 0.7857, 2.333)], [], [(21, 9, 3, 17), (17, 3, 7, 18), (20, 11, 5, 19), (19, 5, 1, 16), (8, 10, 4, 0), (11, 9, 1, 5), (29, 28, 14, 15), (2, 6, 10, 8), (18, 7, 11, 20), (16, 1, 9, 21), (14, 13, 12, 15), (31, 30, 12, 13), (28, 31, 13, 14), (15, 12, 32, 33), (27, 16, 21, 26), (23, 18, 20, 25), (24, 19, 16, 27), (25, 20, 19, 24), (22, 17, 18, 23), (26, 21, 17, 22), (8, 26, 22, 2), (2, 22, 23, 6), (10, 25, 24, 4), (4, 24, 27, 0), (6, 23, 25, 10), (0, 27, 26, 8), (41, 42, 29, 30), (40, 43, 31, 28), (43, 41, 30, 31), (42, 40, 28, 29), (34, 35, 33, 32), (30, 29, 35, 34), (12, 30, 34, 32), (29, 15, 33, 35), (11, 7, 38, 36), (3, 9, 39, 37), (7, 3, 37, 38), (9, 11, 36, 39), (36, 38, 40, 42), (37, 39, 41, 43), (38, 37, 43, 40), (39, 36, 42, 41)])
_uv = me_cube_012.uv_layers.new(name='UVMap')
_uv.uv.foreach_set('vector', [0.6036, 0.1895, 0.625, 0.1895, 0.625, 0.25, 0.6036, 0.25, 0.6036, 0.25, 0.625, 0.25, 0.625, 0.5, 0.6036, 0.5, 0.6036, 0.5605, 0.625, 0.5605, 0.625, 0.75, 0.6036, 0.75, 0.6036, 0.75, 0.625, 0.75, 0.625, 1.0, 0.6036, 1.0, 0.125, 0.5605, 0.375, 0.5605, 0.375, 0.75, 0.125, 0.75, 0.625, 0.5605, 0.875, 0.5605, 0.875, 0.75, 0.625, 0.75, 0.625, 0.5605, 0.625, 0.5, 0.625, 0.5, 0.625, 0.5605, 0.125, 0.5, 0.375, 0.5, 0.375, 0.5605, 0.125, 0.5605, 0.6036, 0.5, 0.625, 0.5, 0.625, 0.5605, 0.6036, 0.5605, 0.6036, 0.0, 0.625, 0.0, 0.625, 0.1895, 0.6036, 0.1895, 0.625, 0.5, 0.875, 0.5, 0.875, 0.5605, 0.625, 0.5605, 0.625, 0.25, 0.625, 0.1895, 0.625, 0.1895, 0.625, 0.25, 0.625, 0.5, 0.625, 0.25, 0.625, 0.25, 0.625, 0.5, 0.625, 0.5605, 0.875, 0.5605, 0.875, 0.5605, 0.625, 0.5605, 0.6009, 0.0, 0.6036, 0.0, 0.6036, 0.1895, 0.6009, 0.1895, 0.6009, 0.5, 0.6036, 0.5, 0.6036, 0.5605, 0.6009, 0.5605, 0.6009, 0.75, 0.6036, 0.75, 0.6036, 1.0, 0.6009, 1.0, 0.6009, 0.5605, 0.6036, 0.5605, 0.6036, 0.75, 0.6009, 0.75, 0.6009, 0.25, 0.6036, 0.25, 0.6036, 0.5, 0.6009, 0.5, 0.6009, 0.1895, 0.6036, 0.1895, 0.6036, 0.25, 0.6009, 0.25, 0.375, 0.1895, 0.6009, 0.1895, 0.6009, 0.25, 0.375, 0.25, 0.375, 0.25, 0.6009, 0.25, 0.6009, 0.5, 0.375, 0.5, 0.375, 0.5605, 0.6009, 0.5605, 0.6009, 0.75, 0.375, 0.75, 0.375, 0.75, 0.6009, 0.75, 0.6009, 1.0, 0.375, 1.0, 0.375, 0.5, 0.6009, 0.5, 0.6009, 0.5605, 0.375, 0.5605, 0.375, 0.0, 0.6009, 0.0, 0.6009, 0.1895, 0.375, 0.1895, 0.875, 0.5605, 0.625, 0.5605, 0.625, 0.5605, 0.875, 0.5605, 0.625, 0.5, 0.625, 0.25, 0.625, 0.25, 0.625, 0.5, 0.625, 0.25, 0.625, 0.1895, 0.625, 0.1895, 0.625, 0.25, 0.625, 0.5605, 0.625, 0.5, 0.625, 0.5, 0.625, 0.5605, 0.875, 0.5605, 0.625, 0.5605, 0.625, 0.5605, 0.875, 0.5605, 0.875, 0.5605, 0.625, 0.5605, 0.625, 0.5605, 0.875, 0.5605, 0.625, 0.1895, 0.625, 0.1895, 0.625, 0.1895, 0.625, 0.1895, 0.625, 0.5605, 0.625, 0.5605, 0.625, 0.5605, 0.625, 0.5605, 0.625, 0.5605, 0.625, 0.5, 0.625, 0.5, 0.625, 0.5605, 0.625, 0.25, 0.625, 0.1895, 0.625, 0.1895, 0.625, 0.25, 0.625, 0.5, 0.625, 0.25, 0.625, 0.25, 0.625, 0.5, 0.875, 0.5605, 0.625, 0.5605, 0.625, 0.5605, 0.875, 0.5605, 0.625, 0.5605, 0.625, 0.5, 0.625, 0.5, 0.625, 0.5605, 0.625, 0.25, 0.625, 0.1895, 0.625, 0.1895, 0.625, 0.25, 0.625, 0.5, 0.625, 0.25, 0.625, 0.25, 0.625, 0.5, 0.875, 0.5605, 0.625, 0.5605, 0.625, 0.5605, 0.875, 0.5605])
me_cube_012.materials.append(mat_exclude)
me_cube_012.update()
me_cube_013 = bpy.data.meshes.new('Cube.013')
me_cube_013.from_pydata([(-1.0, -0.7829, -1.0), (-1.0, -0.8968, 1.0), (-1.0, 0.787, -1.0), (-1.0, 0.8974, 1.0), (1.0, -0.7829, -1.0), (1.0, -0.8968, 1.0), (1.0, 0.787, -1.0), (1.0, 0.8974, 1.0), (-1.0, 0.5159, -1.0), (-1.0, 0.5159, 1.0), (1.0, 0.5159, -1.0), (1.0, 0.5159, 1.0), (-1.0, 0.5159, 2.514), (-1.0, 0.8974, 2.514), (1.0, 0.8974, 2.514), (1.0, 0.5159, 2.514), (-1.0, -0.8968, 0.8284), (-1.0, 0.8974, 0.8284), (1.0, 0.8974, 0.8284), (1.0, -0.8968, 0.8284), (1.0, 0.5159, 0.8284), (-1.0, 0.5159, 0.8284), (-1.0, 0.787, 0.807), (1.0, 0.787, 0.807), (1.0, -0.7829, 0.807), (1.0, 0.5159, 0.807), (-1.0, 0.5159, 0.807), (-1.0, -0.7829, 0.807), (1.0, 0.8974, 2.342), (1.0, 0.5159, 2.342), (-1.0, 0.5159, 2.342), (-1.0, 0.8974, 2.342), (-1.0, 0.3969, 2.514), (1.0, 0.3969, 2.514), (-1.0, 0.3969, 2.342), (1.0, 0.3969, 2.342), (1.0, 0.5159, 1.012), (-1.0, 0.7857, 1.012), (1.0, 0.55, 1.012), (-1.0, 0.5159, 1.012), (1.0, 0.55, 2.333), (-1.0, 0.5159, 2.333), (1.0, 0.5159, 2.333), (-1.0, 0.7857, 2.333), (-0.3365, 0.787, -1.0), (-0.3365, 0.8974, 1.0), (-0.3365, -0.7829, -1.0), (-0.3365, -0.8968, 1.0), (-0.3365, 0.5159, 1.0), (-0.3365, 0.5159, -1.0), (-0.3365, 0.8974, 2.514), (-0.3365, 0.5159, 2.514), (-0.3365, -0.8968, 0.8284), (-0.3365, 0.8974, 0.8284), (-0.3365, 0.787, 0.807), (-0.3365, -0.7829, 0.807), (-0.3365, 0.5159, 2.342), (-0.3365, 0.8974, 2.342), (-0.3365, 0.3969, 2.514), (-0.3365, 0.3969, 2.342), (-0.317, 0.7724, 1.012), (-0.3365, 0.5159, 1.012), (-0.317, 0.7724, 2.333), (-0.3365, 0.5159, 2.333), (-0.1712, 0.8974, 1.0), (-0.1712, -0.7829, -1.0), (-0.1712, 0.5159, 1.0), (-0.1712, 0.8974, 2.514), (-0.1712, 0.5159, 2.514), (-0.1712, 0.8974, 0.8284), (-0.1712, 0.787, 0.807), (-0.1712, 0.8974, 2.342), (-0.1712, 0.3969, 2.514), (-0.1712, 0.55, 1.012), (-0.1712, 0.55, 2.333), (-0.1712, 0.787, -1.0), (-0.1712, -0.8968, 1.0), (-0.1712, 0.5159, -1.0), (-0.1712, -0.8968, 0.8284), (-0.1712, -0.7829, 0.807), (-0.1712, 0.5159, 2.342), (-0.1712, 0.3969, 2.342), (-0.1712, 0.5159, 1.012), (-0.1712, 0.5159, 2.333)], [], [(21, 9, 3, 17), (69, 64, 7, 18), (20, 11, 5, 19), (52, 47, 1, 16), (77, 10, 4, 65), (48, 9, 1, 47), (29, 28, 14, 15), (75, 6, 10, 77), (18, 7, 11, 20), (16, 1, 9, 21), (50, 13, 12, 51), (31, 30, 12, 13), (57, 31, 13, 50), (51, 12, 32, 58), (27, 16, 21, 26), (23, 18, 20, 25), (55, 52, 16, 27), (25, 20, 19, 24), (70, 69, 18, 23), (26, 21, 17, 22), (8, 26, 22, 2), (75, 70, 23, 6), (10, 25, 24, 4), (46, 55, 27, 0), (6, 23, 25, 10), (0, 27, 26, 8), (83, 42, 29, 80), (62, 43, 31, 57), (43, 41, 30, 31), (42, 40, 28, 29), (81, 35, 33, 72), (80, 29, 35, 81), (12, 30, 34, 32), (29, 15, 33, 35), (11, 7, 38, 36), (3, 9, 39, 37), (45, 3, 37, 60), (66, 11, 36, 82), (36, 38, 40, 42), (37, 39, 41, 43), (60, 37, 43, 62), (82, 36, 42, 83), (39, 61, 63, 41), (73, 60, 62, 74), (9, 48, 61, 39), (64, 45, 60, 73), (30, 56, 59, 34), (34, 59, 58, 32), (74, 62, 57, 71), (41, 63, 56, 30), (65, 79, 55, 46), (2, 22, 54, 44), (22, 17, 53, 54), (79, 78, 52, 55), (68, 51, 58, 72), (71, 57, 50, 67), (67, 50, 51, 68), (2, 44, 49, 8), (66, 48, 47, 76), (8, 49, 46, 0), (78, 76, 47, 52), (17, 3, 45, 53), (19, 5, 76, 78), (11, 66, 76, 5), (14, 67, 68, 15), (28, 71, 67, 14), (15, 68, 72, 33), (24, 19, 78, 79), (4, 24, 79, 65), (40, 74, 71, 28), (7, 64, 73, 38), (38, 73, 74, 40), (61, 82, 83, 63), (48, 66, 82, 61), (56, 80, 81, 59), (59, 81, 72, 58), (63, 83, 80, 56), (44, 54, 70, 75), (54, 53, 69, 70), (44, 75, 77, 49), (49, 77, 65, 46), (53, 45, 64, 69)])
_uv = me_cube_013.uv_layers.new(name='UVMap')
_uv.uv.foreach_set('vector', [0.6036, 0.1895, 0.625, 0.1895, 0.625, 0.25, 0.6036, 0.25, 0.6036, 0.3536, 0.625, 0.3536, 0.625, 0.5, 0.6036, 0.5, 0.6036, 0.5605, 0.625, 0.5605, 0.625, 0.75, 0.6036, 0.75, 0.6036, 0.9171, 0.625, 0.9171, 0.625, 1.0, 0.6036, 1.0, 0.2286, 0.5605, 0.375, 0.5605, 0.375, 0.75, 0.2286, 0.75, 0.7921, 0.5605, 0.875, 0.5605, 0.875, 0.75, 0.7921, 0.75, 0.625, 0.5605, 0.625, 0.5, 0.625, 0.5, 0.625, 0.5605, 0.2286, 0.5, 0.375, 0.5, 0.375, 0.5605, 0.2286, 0.5605, 0.6036, 0.5, 0.625, 0.5, 0.625, 0.5605, 0.6036, 0.5605, 0.6036, 0.0, 0.625, 0.0, 0.625, 0.1895, 0.6036, 0.1895, 0.7921, 0.5, 0.875, 0.5, 0.875, 0.5605, 0.7921, 0.5605, 0.625, 0.25, 0.625, 0.1895, 0.625, 0.1895, 0.625, 0.25, 0.625, 0.3329, 0.625, 0.25, 0.625, 0.25, 0.625, 0.3329, 0.7921, 0.5605, 0.875, 0.5605, 0.875, 0.5605, 0.7921, 0.5605, 0.6009, 0.0, 0.6036, 0.0, 0.6036, 0.1895, 0.6009, 0.1895, 0.6009, 0.5, 0.6036, 0.5, 0.6036, 0.5605, 0.6009, 0.5605, 0.6009, 0.9171, 0.6036, 0.9171, 0.6036, 1.0, 0.6009, 1.0, 0.6009, 0.5605, 0.6036, 0.5605, 0.6036, 0.75, 0.6009, 0.75, 0.6009, 0.3536, 0.6036, 0.3536, 0.6036, 0.5, 0.6009, 0.5, 0.6009, 0.1895, 0.6036, 0.1895, 0.6036, 0.25, 0.6009, 0.25, 0.375, 0.1895, 0.6009, 0.1895, 0.6009, 0.25, 0.375, 0.25, 0.375, 0.3536, 0.6009, 0.3536, 0.6009, 0.5, 0.375, 0.5, 0.375, 0.5605, 0.6009, 0.5605, 0.6009, 0.75, 0.375, 0.75, 0.375, 0.9171, 0.6009, 0.9171, 0.6009, 1.0, 0.375, 1.0, 0.375, 0.5, 0.6009, 0.5, 0.6009, 0.5605, 0.375, 0.5605, 0.375, 0.0, 0.6009, 0.0, 0.6009, 0.1895, 0.375, 0.1895, 0.7714, 0.5605, 0.625, 0.5605, 0.625, 0.5605, 0.7714, 0.5605, 0.625, 0.3329, 0.625, 0.25, 0.625, 0.25, 0.625, 0.3329, 0.625, 0.25, 0.625, 0.1895, 0.625, 0.1895, 0.625, 0.25, 0.625, 0.5605, 0.625, 0.5, 0.625, 0.5, 0.625, 0.5605, 0.7714, 0.5605, 0.625, 0.5605, 0.625, 0.5605, 0.7714, 0.5605, 0.7714, 0.5605, 0.625, 0.5605, 0.625, 0.5605, 0.7714, 0.5605, 0.625, 0.1895, 0.625, 0.1895, 0.625, 0.1895, 0.625, 0.1895, 0.625, 0.5605, 0.625, 0.5605, 0.625, 0.5605, 0.625, 0.5605, 0.625, 0.5605, 0.625, 0.5, 0.625, 0.5, 0.625, 0.5605, 0.625, 0.25, 0.625, 0.1895, 0.625, 0.1895, 0.625, 0.25, 0.625, 0.3329, 0.625, 0.25, 0.625, 0.25, 0.625, 0.3329, 0.7714, 0.5605, 0.625, 0.5605, 0.625, 0.5605, 0.7714, 0.5605, 0.625, 0.5605, 0.625, 0.5, 0.625, 0.5, 0.625, 0.5605, 0.625, 0.25, 0.625, 0.1895, 0.625, 0.1895, 0.625, 0.25, 0.625, 0.3329, 0.625, 0.25, 0.625, 0.25, 0.625, 0.3329, 0.7714, 0.5605, 0.625, 0.5605, 0.625, 0.5605, 0.7714, 0.5605, 0.875, 0.5605, 0.7921, 0.5605, 0.7921, 0.5605, 0.875, 0.5605, 0.625, 0.3536, 0.625, 0.3329, 0.625, 0.3329, 0.625, 0.3536, 0.875, 0.5605, 0.7921, 0.5605, 0.7921, 0.5605, 0.875, 0.5605, 0.625, 0.3536, 0.625, 0.3329, 0.625, 0.3329, 0.625, 0.3536, 0.875, 0.5605, 0.7921, 0.5605, 0.7921, 0.5605, 0.875, 0.5605, 0.875, 0.5605, 0.7921, 0.5605, 0.7921, 0.5605, 0.875, 0.5605, 0.625, 0.3536, 0.625, 0.3329, 0.625, 0.3329, 0.625, 0.3536, 0.875, 0.5605, 0.7921, 0.5605, 0.7921, 0.5605, 0.875, 0.5605, 0.375, 0.8964, 0.6009, 0.8964, 0.6009, 0.9171, 0.375, 0.9171, 0.375, 0.25, 0.6009, 0.25, 0.6009, 0.3329, 0.375, 0.3329, 0.6009, 0.25, 0.6036, 0.25, 0.6036, 0.3329, 0.6009, 0.3329, 0.6009, 0.8964, 0.6036, 0.8964, 0.6036, 0.9171, 0.6009, 0.9171, 0.7714, 0.5605, 0.7921, 0.5605, 0.7921, 0.5605, 0.7714, 0.5605, 0.625, 0.3536, 0.625, 0.3329, 0.625, 0.3329, 0.625, 0.3536, 0.7714, 0.5, 0.7921, 0.5, 0.7921, 0.5605, 0.7714, 0.5605, 0.125, 0.5, 0.2079, 0.5, 0.2079, 0.5605, 0.125, 0.5605, 0.7714, 0.5605, 0.7921, 0.5605, 0.7921, 0.75, 0.7714, 0.75, 0.125, 0.5605, 0.2079, 0.5605, 0.2079, 0.75, 0.125, 0.75, 0.6036, 0.8964, 0.625, 0.8964, 0.625, 0.9171, 0.6036, 0.9171, 0.6036, 0.25, 0.625, 0.25, 0.625, 0.3329, 0.6036, 0.3329, 0.6036, 0.75, 0.625, 0.75, 0.625, 0.8964, 0.6036, 0.8964, 0.625, 0.5605, 0.7714, 0.5605, 0.7714, 0.75, 0.625, 0.75, 0.625, 0.5, 0.7714, 0.5, 0.7714, 0.5605, 0.625, 0.5605, 0.625, 0.5, 0.625, 0.3536, 0.625, 0.3536, 0.625, 0.5, 0.625, 0.5605, 0.7714, 0.5605, 0.7714, 0.5605, 0.625, 0.5605, 0.6009, 0.75, 0.6036, 0.75, 0.6036, 0.8964, 0.6009, 0.8964, 0.375, 0.75, 0.6009, 0.75, 0.6009, 0.8964, 0.375, 0.8964, 0.625, 0.5, 0.625, 0.3536, 0.625, 0.3536, 0.625, 0.5, 0.625, 0.5, 0.625, 0.3536, 0.625, 0.3536, 0.625, 0.5, 0.625, 0.5, 0.625, 0.3536, 0.625, 0.3536, 0.625, 0.5, 0.7921, 0.5605, 0.7714, 0.5605, 0.7714, 0.5605, 0.7921, 0.5605, 0.7921, 0.5605, 0.7714, 0.5605, 0.7714, 0.5605, 0.7921, 0.5605, 0.7921, 0.5605, 0.7714, 0.5605, 0.7714, 0.5605, 0.7921, 0.5605, 0.7921, 0.5605, 0.7714, 0.5605, 0.7714, 0.5605, 0.7921, 0.5605, 0.7921, 0.5605, 0.7714, 0.5605, 0.7714, 0.5605, 0.7921, 0.5605, 0.375, 0.3329, 0.6009, 0.3329, 0.6009, 0.3536, 0.375, 0.3536, 0.6009, 0.3329, 0.6036, 0.3329, 0.6036, 0.3536, 0.6009, 0.3536, 0.2079, 0.5, 0.2286, 0.5, 0.2286, 0.5605, 0.2079, 0.5605, 0.2079, 0.5605, 0.2286, 0.5605, 0.2286, 0.75, 0.2079, 0.75, 0.6036, 0.3329, 0.625, 0.3329, 0.625, 0.3536, 0.6036, 0.3536])
me_cube_013.materials.append(mat_exclude)
me_cube_013.update()

# ---- curves / text
txt_text = bpy.data.curves.new('Text', 'FONT')
txt_text.dimensions = '2D'
txt_text.body = 'FRONT'
txt_text_001 = bpy.data.curves.new('Text.001', 'FONT')
txt_text_001.dimensions = '2D'
txt_text_001.body = 'Top Limit'

# ---- objects
ob_camera = bpy.data.objects.new('Camera', cam_camera)
ob_light_001 = bpy.data.objects.new('Light.001', light_light)
ob_text = bpy.data.objects.new('Text', txt_text)
ob_text_001 = bpy.data.objects.new('Text.001', txt_text_001)
ob_directionguide_001 = bpy.data.objects.new('DirectionGuide.001', me_cylinder_002)
ob_directionguide_002 = bpy.data.objects.new('DirectionGuide.002', me_cylinder_001)
ob_referenceplane_0m = bpy.data.objects.new('ReferencePlane.0m', me_plane)
ob_referenceplane_1m = bpy.data.objects.new('ReferencePlane.1m', me_plane)
ob_referenceplane_2m = bpy.data.objects.new('ReferencePlane.2m', me_plane)
ob_referenceplane_3m = bpy.data.objects.new('ReferencePlane.3m', me_plane)
ob_referenceplane_0m_001 = bpy.data.objects.new('ReferencePlane.0m.001', me_plane_002)
ob_cube = bpy.data.objects.new('Cube', me_cube)
ob_cube_001 = bpy.data.objects.new('Cube.001', me_cube_001)
ob_cube_002 = bpy.data.objects.new('Cube.002', me_cube_002)
ob_cube_003 = bpy.data.objects.new('Cube.003', me_cube_004)
ob_cube_004 = bpy.data.objects.new('Cube.004', me_cube_005)
ob_cube_005 = bpy.data.objects.new('Cube.005', me_cube_006)
ob_cube_006 = bpy.data.objects.new('Cube.006', me_cube_007)
ob_cube_007 = bpy.data.objects.new('Cube.007', me_cube_008)
ob_cube_008 = bpy.data.objects.new('Cube.008', me_cube_009)
ob_cube_009 = bpy.data.objects.new('Cube.009', me_cube_010)
ob_cube_010 = bpy.data.objects.new('Cube.010', me_cube_011)
ob_empty = bpy.data.objects.new('Empty', img_workbench_assets_png)
ob_hideright = bpy.data.objects.new('HideRight', me_cube_012)
ob_hideleft = bpy.data.objects.new('HideLeft', me_cube_013)

# ---- transforms, parenting, visibility, modifiers, constraints
ob_camera.location = (-7.359, 7.359, 9.153)
ob_camera.rotation_euler = (1.047, -0.0, -2.356)
ob_camera.lock_rotations_4d = False
ob_camera.empty_display_type = 'ARROWS'
ob_camera.color = (0.0, 0.0, 0.0, 0.0)
ob_camera.display_type = 'WIRE'
ob_camera.lineart.crease_threshold = 0.0
ob_light_001.location = (-0.02214, 6.508, 8.777)
ob_light_001.rotation_euler = (0.04451, -0.919, -1.636)
ob_light_001.lock_rotations_4d = False
ob_light_001.empty_display_type = 'ARROWS'
ob_light_001.color = (0.0, 0.0, 0.0, 0.0)
ob_light_001.lineart.crease_threshold = 0.0
ob_text.location = (-1.586, -1.66, 0.0)
ob_text.rotation_euler = (1.571, -0.0, 0.0)
ob_text.hide_render = True
ob_text_001.location = (-1.815, 1.116, 6.628)
ob_text_001.rotation_euler = (1.571, -0.0, 0.0)
ob_text_001.hide_render = True
ob_directionguide_001.location = (2.021, 0.9375, 0.0)
ob_directionguide_001.rotation_euler = (1.571, -0.0, 0.0)
ob_directionguide_001.scale = (0.06699, 0.06699, 0.06699)
ob_directionguide_001.hide_render = True
ob_directionguide_002.location = (-2.011, 0.9375, 0.0)
ob_directionguide_002.rotation_euler = (1.571, -0.0, 0.0)
ob_directionguide_002.scale = (0.06699, 0.06699, 0.06699)
ob_directionguide_002.hide_render = True
ob_referenceplane_0m.location = (0.0, 0.0, 0.0)
ob_referenceplane_0m.scale = (-1.287, -1.287, 0.6544)
ob_referenceplane_0m.hide_render = True
ob_referenceplane_1m.location = (0.0, 0.0, 2.1)
ob_referenceplane_1m.scale = (-1.287, -1.287, 0.6544)
ob_referenceplane_1m.hide_render = True
ob_referenceplane_2m.location = (0.0, 0.0, 4.2)
ob_referenceplane_2m.scale = (-1.287, -1.287, 0.6544)
ob_referenceplane_2m.hide_render = True
ob_referenceplane_3m.location = (0.0, 0.0, 6.3)
ob_referenceplane_3m.scale = (-1.287, -1.287, 0.6544)
ob_referenceplane_3m.hide_render = True
ob_referenceplane_0m_001.location = (2.578, 0.0, 0.0)
ob_referenceplane_0m_001.scale = (-1.287, -1.287, 0.6544)
ob_referenceplane_0m_001.hide_render = True
ob_cube.location = (0.132, 0.0, 1.991)
ob_cube.scale = (1.155, 1.155, 0.1085)
ob_cube_001.location = (-0.569, -0.8613, 1.0)
ob_cube_001.scale = (-0.139, -0.139, 0.947)
ob_cube_002.location = (0.506, -0.8386, 1.711)
ob_cube_002.scale = (0.9024, 0.1646, 0.2104)
ob_cube_003.location = (3.141, -0.8613, 1.0)
ob_cube_003.scale = (-0.139, -0.139, 0.947)
ob_cube_004.location = (3.141, 0.8675, 1.0)
ob_cube_004.scale = (-0.139, -0.139, 0.947)
ob_cube_005.location = (-0.569, 0.8522, 1.0)
ob_cube_005.scale = (-0.139, -0.139, 0.947)
ob_cube_006.location = (0.506, 0.8326, 1.711)
ob_cube_006.scale = (0.9024, 0.1646, 0.2104)
ob_cube_007.location = (-0.539, -0.2419, 1.687)
ob_cube_007.rotation_euler = (0.0, -0.0, 1.571)
ob_cube_007.scale = (0.3326, 0.1646, 0.2104)
ob_cube_008.location = (3.114, -0.2419, 1.711)
ob_cube_008.rotation_euler = (0.0, -0.0, 1.571)
ob_cube_008.scale = (0.3326, 0.1646, 0.2104)
ob_cube_009.location = (0.132, 0.0, 3.938)
ob_cube_009.scale = (1.155, 1.155, 0.1085)
ob_cube_010.location = (1.298, 0.6889, 3.102)
ob_cube_010.scale = (1.935, 0.01561, 1.0)
ob_empty.location = (0.447, -0.3576, 0.5518)
ob_empty.rotation_euler = (1.047, -2.902e-09, -0.7854)
ob_empty.empty_display_type = 'IMAGE'
ob_empty.empty_display_size = 10.8
ob_empty.empty_image_offset = (-0.2314, -0.2314)
ob_hideright.location = (2.607, 0.0, 0.8123)
ob_hideright.scale = (1.288, 1.288, 1.288)
ob_hideleft.location = (-0.01283, 0.0, 0.8123)
ob_hideleft.scale = (1.288, 1.288, 1.288)
ob_hideleft.hide_render = True

# ---- collection membership
col_collection.objects.link(ob_camera)
col_collection.objects.link(ob_light_001)
col_grid_plane_guides.objects.link(ob_text)
col_grid_plane_guides.objects.link(ob_text_001)
col_grid_plane_guides.objects.link(ob_directionguide_001)
col_grid_plane_guides.objects.link(ob_directionguide_002)
col_grid_plane_guides_1.objects.link(ob_referenceplane_0m)
col_grid_plane_guides_1.objects.link(ob_referenceplane_1m)
col_grid_plane_guides_1.objects.link(ob_referenceplane_2m)
col_grid_plane_guides_1.objects.link(ob_referenceplane_3m)
col_grid_plane_guides_2.objects.link(ob_referenceplane_0m_001)
col_table.objects.link(ob_cube)
col_table.objects.link(ob_cube_001)
col_table.objects.link(ob_cube_002)
col_table.objects.link(ob_cube_003)
col_table.objects.link(ob_cube_004)
col_table.objects.link(ob_cube_005)
col_table.objects.link(ob_cube_006)
col_table.objects.link(ob_cube_007)
col_table.objects.link(ob_cube_008)
col_table.objects.link(ob_cube_009)
col_table.objects.link(ob_cube_010)
col_reference.objects.link(ob_empty)
col_exclusion.objects.link(ob_hideright)
col_exclusion.objects.link(ob_hideleft)

# ---- scene / render settings (as saved in the file)
scene.camera = ob_camera
scene.frame_start = 0; scene.frame_end = 28; scene.frame_set(0)
scene.render.engine = 'CYCLES'
scene.render.image_settings.color_depth = '16'
scene.render.resolution_x = 128
scene.render.resolution_y = 256
scene.render.fps = 1
scene.render.dither_intensity = 0.0
scene.render.film_transparent = True
scene.render.line_thickness_mode = 'RELATIVE'
scene.cycles.use_denoising = False
scene.cycles.samples = 1
scene.cycles.sampling_pattern = 'TABULATED_SOBOL'
scene.cycles.use_light_tree = False
scene.cycles.max_bounces = 0
scene.cycles.diffuse_bounces = 0
scene.cycles.glossy_bounces = 0
scene.cycles.filter_width = 0.01
scene.eevee.ray_tracing_options.trace_max_roughness = 0.0
scene.view_settings.view_transform = 'Standard'
bpy.context.view_layer.update()
